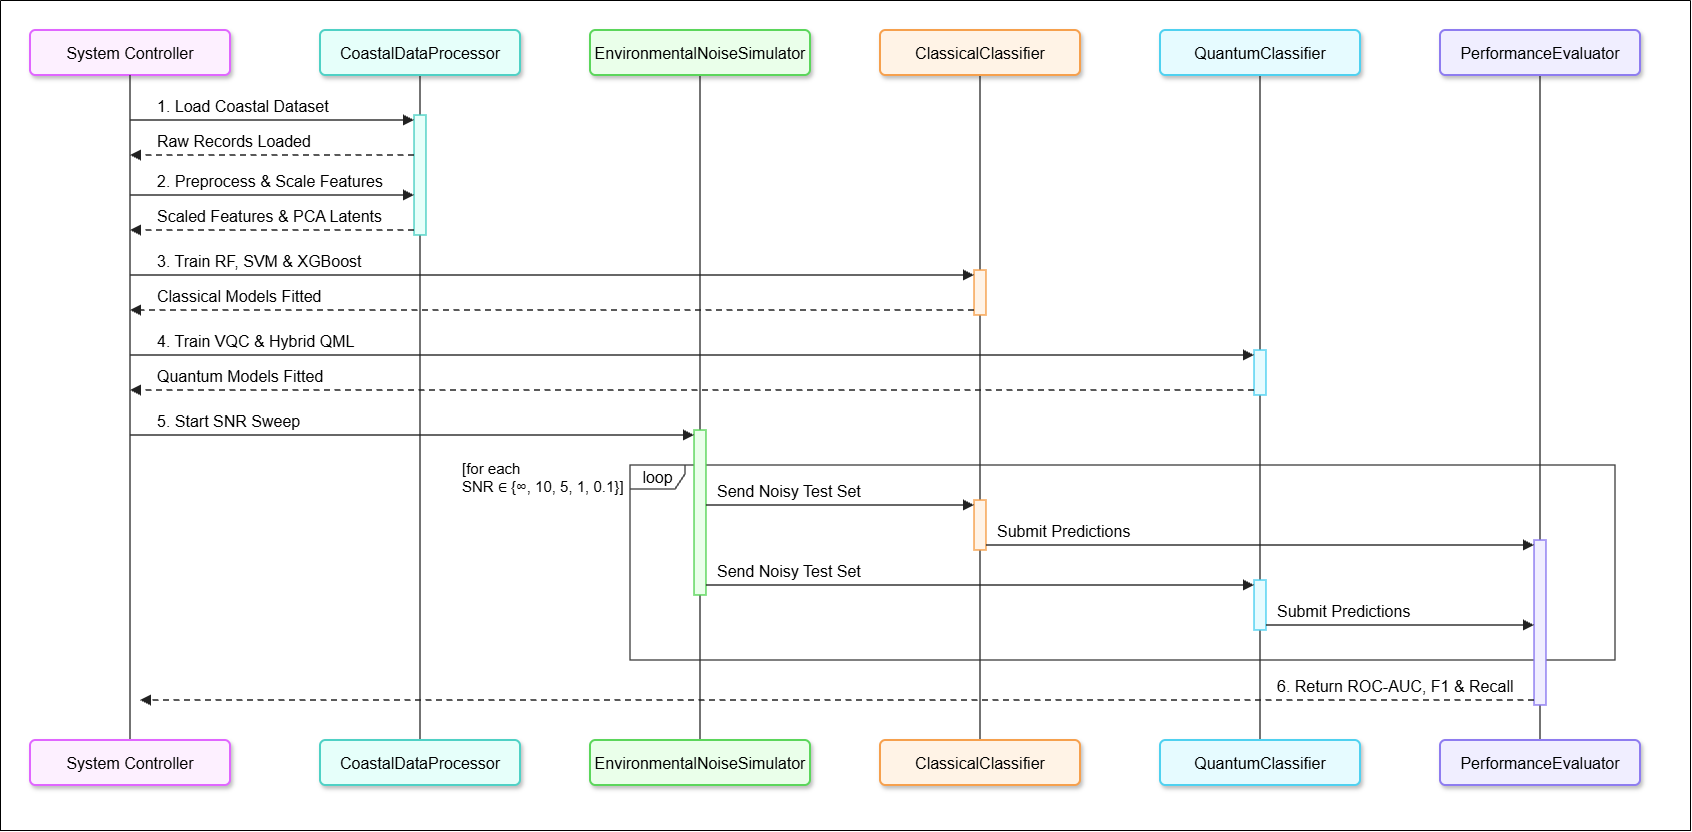

The diagram above was exported from draw.io. Its source (the exported page's mxGraphModel, read from the mxfile embedded in the PNG):
<mxGraphModel dx="3357" dy="1727" grid="1" gridSize="10" guides="1" tooltips="1" connect="1" arrows="1" fold="1" page="1" pageScale="1" pageWidth="1640" pageHeight="790" math="0" shadow="0">
  <root>
    <mxCell id="0" />
    <mxCell id="1" parent="0" />
    <mxCell id="loop" parent="1" style="shape=umlFrame;whiteSpace=wrap;html=1;pointerEvents=0;width=55;height=24;fillColor=none;strokeColor=#555555;strokeWidth=1.5;fontFamily=Arial;fontSize=16;fontColor=#000000;" value="loop" vertex="1">
      <mxGeometry height="195" width="985" x="600" y="445" as="geometry" />
    </mxCell>
    <mxCell id="ll_CDP" edge="1" parent="1" style="endArrow=none;html=1;strokeColor=#333333;strokeWidth=1.5;fontSize=16;">
      <mxGeometry relative="1" as="geometry">
        <mxPoint x="390" y="55" as="sourcePoint" />
        <mxPoint x="390" y="720" as="targetPoint" />
      </mxGeometry>
    </mxCell>
    <mxCell id="p_CDPt" parent="1" style="rounded=1;arcSize=12;whiteSpace=wrap;html=1;strokeWidth=2;shadow=1;fillColor=#E6FFFA;strokeColor=#4FD1C5;fontFamily=Arial;fontSize=16;fontColor=#000000;" value="CoastalDataProcessor" vertex="1">
      <mxGeometry height="45" width="200" x="290" y="10" as="geometry" />
    </mxCell>
    <mxCell id="p_CDPb" parent="1" style="rounded=1;arcSize=12;whiteSpace=wrap;html=1;strokeWidth=2;shadow=1;fillColor=#E6FFFA;strokeColor=#4FD1C5;fontFamily=Arial;fontSize=16;fontColor=#000000;" value="CoastalDataProcessor" vertex="1">
      <mxGeometry height="45" width="200" x="290" y="720" as="geometry" />
    </mxCell>
    <mxCell id="ll_NS" edge="1" parent="1" style="endArrow=none;html=1;strokeColor=#333333;strokeWidth=1.5;fontSize=16;">
      <mxGeometry relative="1" as="geometry">
        <mxPoint x="670" y="55" as="sourcePoint" />
        <mxPoint x="670" y="720" as="targetPoint" />
      </mxGeometry>
    </mxCell>
    <mxCell id="ll_CC" edge="1" parent="1" style="endArrow=none;html=1;strokeColor=#333333;strokeWidth=1.5;fontSize=16;">
      <mxGeometry relative="1" as="geometry">
        <mxPoint x="950" y="55" as="sourcePoint" />
        <mxPoint x="950" y="720" as="targetPoint" />
      </mxGeometry>
    </mxCell>
    <mxCell id="p_CCt" parent="1" style="rounded=1;arcSize=12;whiteSpace=wrap;html=1;strokeWidth=2;shadow=1;fillColor=#FFF3E6;strokeColor=#F6A04D;fontFamily=Arial;fontSize=16;fontColor=#000000;" value="ClassicalClassifier" vertex="1">
      <mxGeometry height="45" width="200" x="850" y="10" as="geometry" />
    </mxCell>
    <mxCell id="p_CCb" parent="1" style="rounded=1;arcSize=12;whiteSpace=wrap;html=1;strokeWidth=2;shadow=1;fillColor=#FFF3E6;strokeColor=#F6A04D;fontFamily=Arial;fontSize=16;fontColor=#000000;" value="ClassicalClassifier" vertex="1">
      <mxGeometry height="45" width="200" x="850" y="720" as="geometry" />
    </mxCell>
    <mxCell id="ll_QC" edge="1" parent="1" style="endArrow=none;html=1;strokeColor=#333333;strokeWidth=1.5;fontSize=16;">
      <mxGeometry relative="1" as="geometry">
        <mxPoint x="1230" y="55" as="sourcePoint" />
        <mxPoint x="1230" y="720" as="targetPoint" />
      </mxGeometry>
    </mxCell>
    <mxCell id="p_QCt" parent="1" style="rounded=1;arcSize=12;whiteSpace=wrap;html=1;strokeWidth=2;shadow=1;fillColor=#E6FBFF;strokeColor=#4FD1F0;fontFamily=Arial;fontSize=16;fontColor=#000000;" value="QuantumClassifier" vertex="1">
      <mxGeometry height="45" width="200" x="1130" y="10" as="geometry" />
    </mxCell>
    <mxCell id="p_QCb" parent="1" style="rounded=1;arcSize=12;whiteSpace=wrap;html=1;strokeWidth=2;shadow=1;fillColor=#E6FBFF;strokeColor=#4FD1F0;fontFamily=Arial;fontSize=16;fontColor=#000000;" value="QuantumClassifier" vertex="1">
      <mxGeometry height="45" width="200" x="1130" y="720" as="geometry" />
    </mxCell>
    <mxCell id="ll_PE" edge="1" parent="1" style="endArrow=none;html=1;strokeColor=#333333;strokeWidth=1.5;fontSize=16;">
      <mxGeometry relative="1" as="geometry">
        <mxPoint x="1510" y="55" as="sourcePoint" />
        <mxPoint x="1510" y="720" as="targetPoint" />
      </mxGeometry>
    </mxCell>
    <mxCell id="p_PEt" parent="1" style="rounded=1;arcSize=12;whiteSpace=wrap;html=1;strokeWidth=2;shadow=1;fillColor=#F0EEFF;strokeColor=#8E7CF0;fontFamily=Arial;fontSize=16;fontColor=#000000;" value="PerformanceEvaluator" vertex="1">
      <mxGeometry height="45" width="200" x="1410" y="10" as="geometry" />
    </mxCell>
    <mxCell id="p_PEb" parent="1" style="rounded=1;arcSize=12;whiteSpace=wrap;html=1;strokeWidth=2;shadow=1;fillColor=#F0EEFF;strokeColor=#8E7CF0;fontFamily=Arial;fontSize=16;fontColor=#000000;" value="PerformanceEvaluator" vertex="1">
      <mxGeometry height="45" width="200" x="1410" y="720" as="geometry" />
    </mxCell>
    <mxCell id="bar0" parent="1" style="rounded=0;html=1;fillColor=#E6FFFA;strokeColor=#4FD1C5;strokeWidth=1.5;fontSize=16;" vertex="1">
      <mxGeometry height="120" width="12" x="384" y="95" as="geometry" />
    </mxCell>
    <mxCell id="bar1" parent="1" style="rounded=0;html=1;fillColor=#FFF3E6;strokeColor=#F6A04D;strokeWidth=1.5;fontSize=16;" vertex="1">
      <mxGeometry height="45" width="12" x="944" y="250" as="geometry" />
    </mxCell>
    <mxCell id="bar2" parent="1" style="rounded=0;html=1;fillColor=#E6FBFF;strokeColor=#4FD1F0;strokeWidth=1.5;fontSize=16;" vertex="1">
      <mxGeometry height="45" width="12" x="1224" y="330" as="geometry" />
    </mxCell>
    <mxCell id="bar3" parent="1" style="rounded=0;html=1;fillColor=#EAFFEA;strokeColor=#5BD65B;strokeWidth=1.5;fontSize=16;" vertex="1">
      <mxGeometry height="165" width="12" x="664" y="410" as="geometry" />
    </mxCell>
    <mxCell id="bar4" parent="1" style="rounded=0;html=1;fillColor=#FFF3E6;strokeColor=#F6A04D;strokeWidth=1.5;fontSize=16;" vertex="1">
      <mxGeometry height="50" width="12" x="944" y="480" as="geometry" />
    </mxCell>
    <mxCell id="bar5" parent="1" style="rounded=0;html=1;fillColor=#E6FBFF;strokeColor=#4FD1F0;strokeWidth=1.5;fontSize=16;" vertex="1">
      <mxGeometry height="50" width="12" x="1224" y="560" as="geometry" />
    </mxCell>
    <mxCell id="bar6" parent="1" style="rounded=0;html=1;fillColor=#F0EEFF;strokeColor=#8E7CF0;strokeWidth=1.5;fontSize=16;" vertex="1">
      <mxGeometry height="165" width="12" x="1504" y="520" as="geometry" />
    </mxCell>
    <mxCell id="m1" edge="1" parent="1" style="html=1;endArrow=block;endFill=1;endSize=7;strokeColor=#222222;strokeWidth=1.5;fontSize=16;">
      <mxGeometry relative="1" as="geometry">
        <mxPoint x="100" y="100" as="sourcePoint" />
        <mxPoint x="384" y="100" as="targetPoint" />
      </mxGeometry>
    </mxCell>
    <mxCell id="t1" parent="1" style="text;html=1;align=left;verticalAlign=bottom;whiteSpace=nowrap;fontFamily=Arial;fontSize=16;fontColor=#000000;" value="1. Load Coastal Dataset" vertex="1">
      <mxGeometry height="18" width="250" x="125" y="80" as="geometry" />
    </mxCell>
    <mxCell id="m2" edge="1" parent="1" style="html=1;endArrow=block;endFill=1;endSize=7;strokeColor=#222222;strokeWidth=1.5;dashed=1;dashPattern=4 3;fontSize=16;">
      <mxGeometry relative="1" as="geometry">
        <mxPoint x="384" y="135" as="sourcePoint" />
        <mxPoint x="100" y="135" as="targetPoint" />
      </mxGeometry>
    </mxCell>
    <mxCell id="t2" parent="1" style="text;html=1;align=left;verticalAlign=bottom;whiteSpace=nowrap;fontFamily=Arial;fontSize=16;fontColor=#000000;" value="Raw Records Loaded" vertex="1">
      <mxGeometry height="18" width="250" x="125" y="115" as="geometry" />
    </mxCell>
    <mxCell id="m3" edge="1" parent="1" style="html=1;endArrow=block;endFill=1;endSize=7;strokeColor=#222222;strokeWidth=1.5;fontSize=16;">
      <mxGeometry relative="1" as="geometry">
        <mxPoint x="100" y="175" as="sourcePoint" />
        <mxPoint x="384" y="175" as="targetPoint" />
      </mxGeometry>
    </mxCell>
    <mxCell id="t3" parent="1" style="text;html=1;align=left;verticalAlign=bottom;whiteSpace=nowrap;fontFamily=Arial;fontSize=16;fontColor=#000000;" value="2. Preprocess &amp;amp; Scale Features" vertex="1">
      <mxGeometry height="18" width="250" x="125" y="155" as="geometry" />
    </mxCell>
    <mxCell id="m4" edge="1" parent="1" style="html=1;endArrow=block;endFill=1;endSize=7;strokeColor=#222222;strokeWidth=1.5;dashed=1;dashPattern=4 3;fontSize=16;">
      <mxGeometry relative="1" as="geometry">
        <mxPoint x="384" y="210" as="sourcePoint" />
        <mxPoint x="100" y="210" as="targetPoint" />
      </mxGeometry>
    </mxCell>
    <mxCell id="t4" parent="1" style="text;html=1;align=left;verticalAlign=bottom;whiteSpace=nowrap;fontFamily=Arial;fontSize=16;fontColor=#000000;" value="Scaled Features &amp;amp; PCA Latents" vertex="1">
      <mxGeometry height="18" width="250" x="125" y="190" as="geometry" />
    </mxCell>
    <mxCell id="m5" edge="1" parent="1" style="html=1;endArrow=block;endFill=1;endSize=7;strokeColor=#222222;strokeWidth=1.5;fontSize=16;">
      <mxGeometry relative="1" as="geometry">
        <mxPoint x="100" y="255" as="sourcePoint" />
        <mxPoint x="944" y="255" as="targetPoint" />
      </mxGeometry>
    </mxCell>
    <mxCell id="t5" parent="1" style="text;html=1;align=left;verticalAlign=bottom;whiteSpace=nowrap;fontFamily=Arial;fontSize=16;fontColor=#000000;" value="3. Train RF, SVM &amp;amp; XGBoost" vertex="1">
      <mxGeometry height="18" width="250" x="125" y="235" as="geometry" />
    </mxCell>
    <mxCell id="m6" edge="1" parent="1" style="html=1;endArrow=block;endFill=1;endSize=7;strokeColor=#222222;strokeWidth=1.5;dashed=1;dashPattern=4 3;fontSize=16;">
      <mxGeometry relative="1" as="geometry">
        <mxPoint x="944" y="290" as="sourcePoint" />
        <mxPoint x="100" y="290" as="targetPoint" />
      </mxGeometry>
    </mxCell>
    <mxCell id="t6" parent="1" style="text;html=1;align=left;verticalAlign=bottom;whiteSpace=nowrap;fontFamily=Arial;fontSize=16;fontColor=#000000;" value="Classical Models Fitted" vertex="1">
      <mxGeometry height="18" width="250" x="125" y="270" as="geometry" />
    </mxCell>
    <mxCell id="m7" edge="1" parent="1" style="html=1;endArrow=block;endFill=1;endSize=7;strokeColor=#222222;strokeWidth=1.5;fontSize=16;">
      <mxGeometry relative="1" as="geometry">
        <mxPoint x="100" y="335" as="sourcePoint" />
        <mxPoint x="1224" y="335" as="targetPoint" />
      </mxGeometry>
    </mxCell>
    <mxCell id="t7" parent="1" style="text;html=1;align=left;verticalAlign=bottom;whiteSpace=nowrap;fontFamily=Arial;fontSize=16;fontColor=#000000;" value="4. Train VQC &amp;amp; Hybrid QML" vertex="1">
      <mxGeometry height="18" width="250" x="125" y="315" as="geometry" />
    </mxCell>
    <mxCell id="m8" edge="1" parent="1" style="html=1;endArrow=block;endFill=1;endSize=7;strokeColor=#222222;strokeWidth=1.5;dashed=1;dashPattern=4 3;fontSize=16;">
      <mxGeometry relative="1" as="geometry">
        <mxPoint x="1224" y="370" as="sourcePoint" />
        <mxPoint x="100" y="370" as="targetPoint" />
      </mxGeometry>
    </mxCell>
    <mxCell id="t8" parent="1" style="text;html=1;align=left;verticalAlign=bottom;whiteSpace=nowrap;fontFamily=Arial;fontSize=16;fontColor=#000000;" value="Quantum Models Fitted" vertex="1">
      <mxGeometry height="18" width="250" x="125" y="350" as="geometry" />
    </mxCell>
    <mxCell id="m9" edge="1" parent="1" style="html=1;endArrow=block;endFill=1;endSize=7;strokeColor=#222222;strokeWidth=1.5;fontSize=16;">
      <mxGeometry relative="1" as="geometry">
        <mxPoint x="100" y="415" as="sourcePoint" />
        <mxPoint x="664" y="415" as="targetPoint" />
      </mxGeometry>
    </mxCell>
    <mxCell id="t9" parent="1" style="text;html=1;align=left;verticalAlign=bottom;whiteSpace=nowrap;fontFamily=Arial;fontSize=16;fontColor=#000000;" value="5. Start SNR Sweep" vertex="1">
      <mxGeometry height="18" width="250" x="125" y="395" as="geometry" />
    </mxCell>
    <mxCell id="m10" edge="1" parent="1" style="html=1;endArrow=block;endFill=1;endSize=7;strokeColor=#222222;strokeWidth=1.5;fontSize=16;">
      <mxGeometry relative="1" as="geometry">
        <mxPoint x="676" y="485" as="sourcePoint" />
        <mxPoint x="944" y="485" as="targetPoint" />
      </mxGeometry>
    </mxCell>
    <mxCell id="t10" parent="1" style="text;html=1;align=left;verticalAlign=bottom;whiteSpace=nowrap;fontFamily=Arial;fontSize=16;fontColor=#000000;" value="Send Noisy Test Set" vertex="1">
      <mxGeometry height="18" width="250" x="685" y="465" as="geometry" />
    </mxCell>
    <mxCell id="m11" edge="1" parent="1" style="html=1;endArrow=block;endFill=1;endSize=7;strokeColor=#222222;strokeWidth=1.5;fontSize=16;">
      <mxGeometry relative="1" as="geometry">
        <mxPoint x="956" y="525" as="sourcePoint" />
        <mxPoint x="1504" y="525" as="targetPoint" />
      </mxGeometry>
    </mxCell>
    <mxCell id="t11" parent="1" style="text;html=1;align=left;verticalAlign=bottom;whiteSpace=nowrap;fontFamily=Arial;fontSize=16;fontColor=#000000;" value="Submit Predictions" vertex="1">
      <mxGeometry height="18" width="250" x="965" y="505" as="geometry" />
    </mxCell>
    <mxCell id="m12" edge="1" parent="1" style="html=1;endArrow=block;endFill=1;endSize=7;strokeColor=#222222;strokeWidth=1.5;fontSize=16;">
      <mxGeometry relative="1" as="geometry">
        <mxPoint x="676" y="565" as="sourcePoint" />
        <mxPoint x="1224" y="565" as="targetPoint" />
      </mxGeometry>
    </mxCell>
    <mxCell id="t12" parent="1" style="text;html=1;align=left;verticalAlign=bottom;whiteSpace=nowrap;fontFamily=Arial;fontSize=16;fontColor=#000000;" value="Send Noisy Test Set" vertex="1">
      <mxGeometry height="18" width="250" x="685" y="545" as="geometry" />
    </mxCell>
    <mxCell id="m13" edge="1" parent="1" style="html=1;endArrow=block;endFill=1;endSize=7;strokeColor=#222222;strokeWidth=1.5;fontSize=16;">
      <mxGeometry relative="1" as="geometry">
        <mxPoint x="1236" y="605" as="sourcePoint" />
        <mxPoint x="1504" y="605" as="targetPoint" />
      </mxGeometry>
    </mxCell>
    <mxCell id="t13" parent="1" style="text;html=1;align=left;verticalAlign=bottom;whiteSpace=nowrap;fontFamily=Arial;fontSize=16;fontColor=#000000;" value="Submit Predictions" vertex="1">
      <mxGeometry height="18" width="250" x="1245" y="585" as="geometry" />
    </mxCell>
    <mxCell id="m14" edge="1" parent="1" style="html=1;endArrow=block;endFill=1;endSize=7;strokeColor=#222222;strokeWidth=1.5;dashed=1;dashPattern=4 3;fontSize=16;">
      <mxGeometry relative="1" as="geometry">
        <mxPoint x="1504" y="680" as="sourcePoint" />
        <mxPoint x="110" y="680" as="targetPoint" />
      </mxGeometry>
    </mxCell>
    <mxCell id="t14" parent="1" style="text;html=1;align=left;verticalAlign=bottom;whiteSpace=nowrap;fontFamily=Arial;fontSize=16;fontColor=#000000;" value="6. Return ROC-AUC, F1 &amp;amp; Recall" vertex="1">
      <mxGeometry height="18" width="250" x="1245" y="660" as="geometry" />
    </mxCell>
    <mxCell id="5kO4KmM7MR7E0--Uvjc4-1" parent="1" style="swimlane;startSize=0;fontSize=16;" value="" vertex="1">
      <mxGeometry height="830" width="1690" x="-30" y="-20" as="geometry" />
    </mxCell>
    <mxCell id="guard" parent="5kO4KmM7MR7E0--Uvjc4-1" style="text;html=1;align=left;verticalAlign=middle;whiteSpace=nowrap;fontFamily=Arial;fontSize=15;fontColor=#000000;" value="[for each &lt;br&gt;SNR ∈ {∞, 10, 5, 1, 0.1}]" vertex="1">
      <mxGeometry height="24" width="170" x="460" y="465" as="geometry" />
    </mxCell>
    <mxCell id="p_NSt" parent="5kO4KmM7MR7E0--Uvjc4-1" style="rounded=1;arcSize=12;whiteSpace=wrap;html=1;strokeWidth=2;shadow=1;fillColor=#EAFFEA;strokeColor=#5BD65B;fontFamily=Arial;fontSize=16;fontColor=#000000;" value="EnvironmentalNoiseSimulator" vertex="1">
      <mxGeometry height="45" width="220" x="590" y="30" as="geometry" />
    </mxCell>
    <mxCell id="p_NSb" parent="5kO4KmM7MR7E0--Uvjc4-1" style="rounded=1;arcSize=12;whiteSpace=wrap;html=1;strokeWidth=2;shadow=1;fillColor=#EAFFEA;strokeColor=#5BD65B;fontFamily=Arial;fontSize=16;fontColor=#000000;" value="EnvironmentalNoiseSimulator" vertex="1">
      <mxGeometry height="45" width="220" x="590" y="740" as="geometry" />
    </mxCell>
    <mxCell id="p_SCt" parent="5kO4KmM7MR7E0--Uvjc4-1" style="rounded=1;arcSize=12;whiteSpace=wrap;html=1;strokeWidth=2;shadow=1;fillColor=#FDF0FF;strokeColor=#E066FF;fontFamily=Arial;fontSize=16;fontColor=#000000;" value="System Controller" vertex="1">
      <mxGeometry height="45" width="200" x="30" y="30" as="geometry" />
    </mxCell>
    <mxCell id="ll_SC" edge="1" parent="5kO4KmM7MR7E0--Uvjc4-1" style="endArrow=none;html=1;strokeColor=#333333;strokeWidth=1.5;fontSize=16;">
      <mxGeometry relative="1" as="geometry">
        <mxPoint x="130" y="75" as="sourcePoint" />
        <mxPoint x="130" y="740" as="targetPoint" />
      </mxGeometry>
    </mxCell>
    <mxCell id="p_SCb" parent="5kO4KmM7MR7E0--Uvjc4-1" style="rounded=1;arcSize=12;whiteSpace=wrap;html=1;strokeWidth=2;shadow=1;fillColor=#FDF0FF;strokeColor=#E066FF;fontFamily=Arial;fontSize=16;fontColor=#000000;" value="System Controller" vertex="1">
      <mxGeometry height="45" width="200" x="30" y="740" as="geometry" />
    </mxCell>
  </root>
</mxGraphModel>